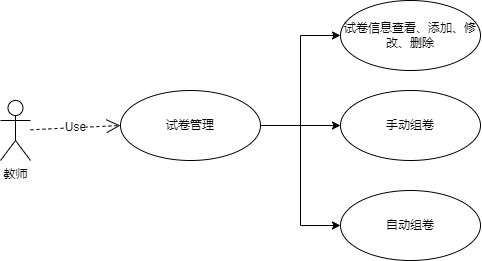

The diagram above was exported from draw.io. Its source (the exported page's mxGraphModel, read from the mxfile embedded in the PNG):
<mxGraphModel dx="1008" dy="508" grid="1" gridSize="10" guides="1" tooltips="1" connect="1" arrows="1" fold="1" page="1" pageScale="1" pageWidth="827" pageHeight="1169" math="0" shadow="0">
  <root>
    <mxCell id="0" />
    <mxCell id="1" parent="0" />
    <mxCell id="OuiR_xHDPzVWi7Y7WGkW-1" value="教师" style="shape=umlActor;verticalLabelPosition=bottom;verticalAlign=top;html=1;" vertex="1" parent="1">
      <mxGeometry x="120" y="230" width="30" height="60" as="geometry" />
    </mxCell>
    <mxCell id="OuiR_xHDPzVWi7Y7WGkW-6" style="edgeStyle=orthogonalEdgeStyle;rounded=0;orthogonalLoop=1;jettySize=auto;html=1;entryX=0;entryY=0.5;entryDx=0;entryDy=0;" edge="1" parent="1" source="OuiR_xHDPzVWi7Y7WGkW-2" target="OuiR_xHDPzVWi7Y7WGkW-3">
      <mxGeometry relative="1" as="geometry" />
    </mxCell>
    <mxCell id="OuiR_xHDPzVWi7Y7WGkW-7" style="edgeStyle=orthogonalEdgeStyle;rounded=0;orthogonalLoop=1;jettySize=auto;html=1;entryX=0;entryY=0.5;entryDx=0;entryDy=0;" edge="1" parent="1" source="OuiR_xHDPzVWi7Y7WGkW-2" target="OuiR_xHDPzVWi7Y7WGkW-4">
      <mxGeometry relative="1" as="geometry" />
    </mxCell>
    <mxCell id="OuiR_xHDPzVWi7Y7WGkW-8" style="edgeStyle=orthogonalEdgeStyle;rounded=0;orthogonalLoop=1;jettySize=auto;html=1;entryX=0;entryY=0.5;entryDx=0;entryDy=0;" edge="1" parent="1" source="OuiR_xHDPzVWi7Y7WGkW-2" target="OuiR_xHDPzVWi7Y7WGkW-5">
      <mxGeometry relative="1" as="geometry" />
    </mxCell>
    <mxCell id="OuiR_xHDPzVWi7Y7WGkW-2" value="试卷管理" style="ellipse;whiteSpace=wrap;html=1;" vertex="1" parent="1">
      <mxGeometry x="240" y="220" width="140" height="70" as="geometry" />
    </mxCell>
    <mxCell id="OuiR_xHDPzVWi7Y7WGkW-3" value="试卷信息查看、添加、修改、删除" style="ellipse;whiteSpace=wrap;html=1;" vertex="1" parent="1">
      <mxGeometry x="460" y="130" width="140" height="70" as="geometry" />
    </mxCell>
    <mxCell id="OuiR_xHDPzVWi7Y7WGkW-4" value="手动组卷" style="ellipse;whiteSpace=wrap;html=1;" vertex="1" parent="1">
      <mxGeometry x="460" y="220" width="140" height="70" as="geometry" />
    </mxCell>
    <mxCell id="OuiR_xHDPzVWi7Y7WGkW-5" value="自动组卷" style="ellipse;whiteSpace=wrap;html=1;" vertex="1" parent="1">
      <mxGeometry x="460" y="320" width="140" height="70" as="geometry" />
    </mxCell>
    <mxCell id="OuiR_xHDPzVWi7Y7WGkW-9" value="Use" style="endArrow=open;endSize=12;dashed=1;html=1;rounded=0;entryX=0;entryY=0.5;entryDx=0;entryDy=0;" edge="1" parent="1" source="OuiR_xHDPzVWi7Y7WGkW-1" target="OuiR_xHDPzVWi7Y7WGkW-2">
      <mxGeometry width="160" relative="1" as="geometry">
        <mxPoint x="150" y="285" as="sourcePoint" />
        <mxPoint x="300" y="330" as="targetPoint" />
      </mxGeometry>
    </mxCell>
  </root>
</mxGraphModel>